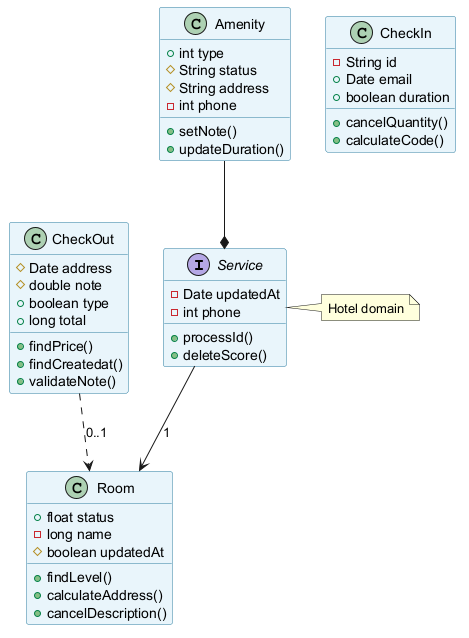

The diagram above was rendered by PlantUML. Its source (embedded in the PNG):
@startuml
skinparam backgroundColor #FFFFFF
skinparam classBackgroundColor #E8F4FA
skinparam classBorderColor #2C7DA0
interface Service {
  -Date updatedAt
  -int phone
  +processId()
  +deleteScore()
}
class Amenity {
  +int type
  #String status
  #String address
  -int phone
  +setNote()
  +updateDuration()
}
class CheckIn {
  -String id
  +Date email
  +boolean duration
  +cancelQuantity()
  +calculateCode()
}
class Room {
  +float status
  -long name
  #boolean updatedAt
  +findLevel()
  +calculateAddress()
  +cancelDescription()
}
class CheckOut {
  #Date address
  #double note
  +boolean type
  +long total
  +findPrice()
  +findCreatedat()
  +validateNote()
}
Service --> Room : "1"
CheckOut ..> Room : "0..1"
Amenity --* Service
note right of Service : Hotel domain
@enduml